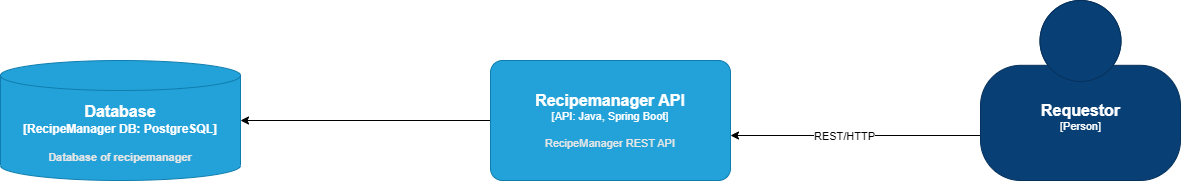

The diagram above was exported from draw.io. Its source (the exported page's mxGraphModel, read from the mxfile embedded in the PNG):
<mxGraphModel dx="1020" dy="752" grid="1" gridSize="10" guides="1" tooltips="1" connect="1" arrows="1" fold="1" page="1" pageScale="1" pageWidth="850" pageHeight="1100" math="0" shadow="0">
  <root>
    <mxCell id="0" />
    <mxCell id="1" parent="0" />
    <mxCell id="7a3fW_M3Uk3soKe0kx46-6" style="edgeStyle=orthogonalEdgeStyle;rounded=0;orthogonalLoop=1;jettySize=auto;html=1;exitX=0;exitY=0.75;exitDx=0;exitDy=0;exitPerimeter=0;entryX=1;entryY=0.625;entryDx=0;entryDy=0;entryPerimeter=0;" edge="1" parent="1" source="7a3fW_M3Uk3soKe0kx46-1" target="7a3fW_M3Uk3soKe0kx46-3">
      <mxGeometry relative="1" as="geometry" />
    </mxCell>
    <mxCell id="7a3fW_M3Uk3soKe0kx46-7" value="REST/HTTP" style="edgeLabel;html=1;align=center;verticalAlign=middle;resizable=0;points=[];" vertex="1" connectable="0" parent="7a3fW_M3Uk3soKe0kx46-6">
      <mxGeometry x="0.0987" relative="1" as="geometry">
        <mxPoint as="offset" />
      </mxGeometry>
    </mxCell>
    <object placeholders="1" c4Name="Requestor" c4Type="Person" c4Description="" label="&lt;font style=&quot;font-size: 16px&quot;&gt;&lt;b&gt;%c4Name%&lt;/b&gt;&lt;/font&gt;&lt;div&gt;[%c4Type%]&lt;/div&gt;&lt;br&gt;&lt;div&gt;&lt;font style=&quot;font-size: 11px&quot;&gt;&lt;font color=&quot;#cccccc&quot;&gt;%c4Description%&lt;/font&gt;&lt;/div&gt;" id="7a3fW_M3Uk3soKe0kx46-1">
      <mxCell style="html=1;fontSize=11;dashed=0;whitespace=wrap;fillColor=#083F75;strokeColor=#06315C;fontColor=#ffffff;shape=mxgraph.c4.person2;align=center;metaEdit=1;points=[[0.5,0,0],[1,0.5,0],[1,0.75,0],[0.75,1,0],[0.5,1,0],[0.25,1,0],[0,0.75,0],[0,0.5,0]];resizable=0;" vertex="1" parent="1">
        <mxGeometry x="1050" y="310" width="200" height="180" as="geometry" />
      </mxCell>
    </object>
    <object placeholders="1" c4Type="Database" c4Container="RecipeManager DB" c4Technology="PostgreSQL" c4Description="Database of recipemanager" label="&lt;font style=&quot;font-size: 16px&quot;&gt;&lt;b&gt;%c4Type%&lt;/font&gt;&lt;div&gt;[%c4Container%:&amp;nbsp;%c4Technology%]&lt;/div&gt;&lt;br&gt;&lt;div&gt;&lt;font style=&quot;font-size: 11px&quot;&gt;&lt;font color=&quot;#E6E6E6&quot;&gt;%c4Description%&lt;/font&gt;&lt;/div&gt;" id="7a3fW_M3Uk3soKe0kx46-2">
      <mxCell style="shape=cylinder3;size=15;whiteSpace=wrap;html=1;boundedLbl=1;rounded=0;labelBackgroundColor=none;fillColor=#23A2D9;fontSize=12;fontColor=#ffffff;align=center;strokeColor=#0E7DAD;metaEdit=1;points=[[0.5,0,0],[1,0.25,0],[1,0.5,0],[1,0.75,0],[0.5,1,0],[0,0.75,0],[0,0.5,0],[0,0.25,0]];resizable=0;" vertex="1" parent="1">
        <mxGeometry x="70" y="370" width="240" height="120" as="geometry" />
      </mxCell>
    </object>
    <mxCell id="7a3fW_M3Uk3soKe0kx46-8" style="edgeStyle=orthogonalEdgeStyle;rounded=0;orthogonalLoop=1;jettySize=auto;html=1;entryX=1;entryY=0.5;entryDx=0;entryDy=0;entryPerimeter=0;" edge="1" parent="1" source="7a3fW_M3Uk3soKe0kx46-3" target="7a3fW_M3Uk3soKe0kx46-2">
      <mxGeometry relative="1" as="geometry" />
    </mxCell>
    <object placeholders="1" c4Name="Recipemanager API" c4Type="API" c4Technology="Java, Spring Boot" c4Description="RecipeManager REST API" label="&lt;font style=&quot;font-size: 16px&quot;&gt;&lt;b&gt;%c4Name%&lt;/b&gt;&lt;/font&gt;&lt;div&gt;[%c4Type%: %c4Technology%]&lt;/div&gt;&lt;br&gt;&lt;div&gt;&lt;font style=&quot;font-size: 11px&quot;&gt;&lt;font color=&quot;#E6E6E6&quot;&gt;%c4Description%&lt;/font&gt;&lt;/div&gt;" id="7a3fW_M3Uk3soKe0kx46-3">
      <mxCell style="rounded=1;whiteSpace=wrap;html=1;fontSize=11;labelBackgroundColor=none;fillColor=#23A2D9;fontColor=#ffffff;align=center;arcSize=10;strokeColor=#0E7DAD;metaEdit=1;resizable=0;points=[[0.25,0,0],[0.5,0,0],[0.75,0,0],[1,0.25,0],[1,0.5,0],[1,0.75,0],[0.75,1,0],[0.5,1,0],[0.25,1,0],[0,0.75,0],[0,0.5,0],[0,0.25,0]];" vertex="1" parent="1">
        <mxGeometry x="560" y="370" width="240" height="120" as="geometry" />
      </mxCell>
    </object>
  </root>
</mxGraphModel>